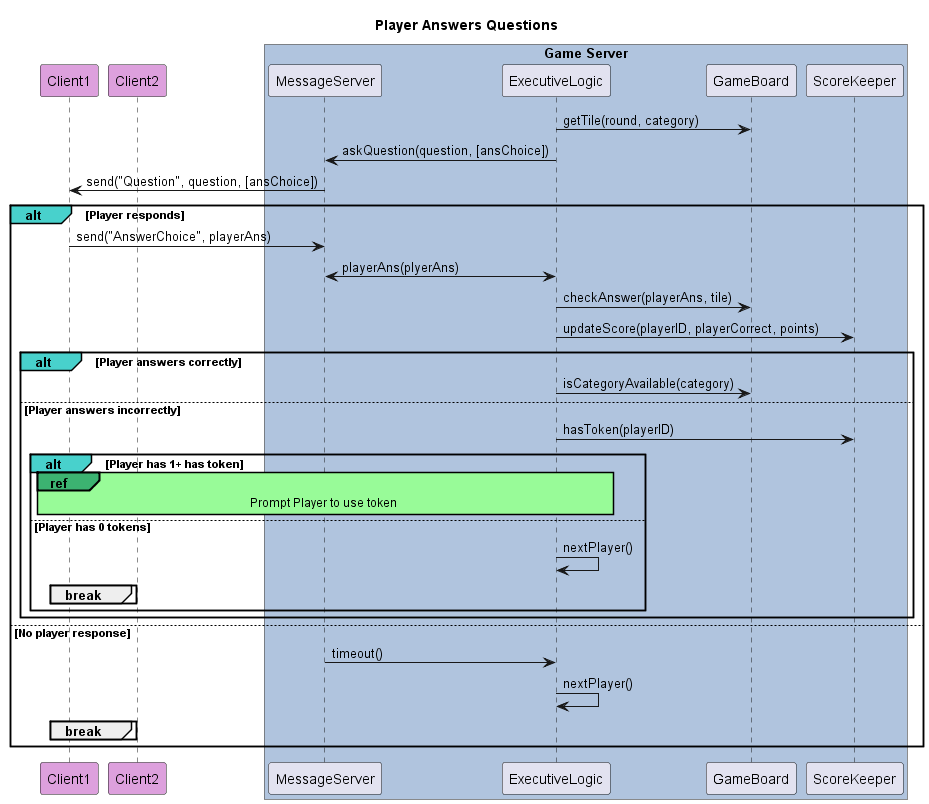

The diagram above was rendered by PlantUML. Its source (embedded in the PNG):
@startuml Player Answers Question
title Player Answers Questions

skinparam sequenceReferenceBackgroundColor palegreen
skinparam sequenceReferenceHeaderBackgroundColor  mediumseagreen

participant Client1 #Plum
participant Client2 #Plum

box "Game Server" #LightSteelBlue
participant MessageServer as Server
participant ExecutiveLogic
participant GameBoard
participant ScoreKeeper
end box


ExecutiveLogic -> GameBoard: getTile(round, category)
Server <- ExecutiveLogic: askQuestion(question, [ansChoice])

Client1 <- Server: send("Question", question, [ansChoice])

    alt#MediumTurquoise Player responds

        Client1 -> Server: send("AnswerChoice", playerAns)
        Server <-> ExecutiveLogic: playerAns(plyerAns)


        ExecutiveLogic -> GameBoard : checkAnswer(playerAns, tile)
        ExecutiveLogic -> ScoreKeeper : updateScore(playerID, playerCorrect, points)
        
        alt#MediumTurquoise Player answers correctly
            ExecutiveLogic -> GameBoard: isCategoryAvailable(category)
        else Player answers incorrectly
            ExecutiveLogic -> ScoreKeeper : hasToken(playerID)
            alt#MediumTurquoise Player has 1+ has token
                ref over Client1, ExecutiveLogic #PaleGreen
                    Prompt Player to use token 
                end ref
            else Player has 0 tokens
                ExecutiveLogic -> ExecutiveLogic: nextPlayer()
            break
            end


            end
        end

    else No player response
        Server -> ExecutiveLogic: timeout()
        ExecutiveLogic -> ExecutiveLogic: nextPlayer()
        break
        end
    end

@enduml